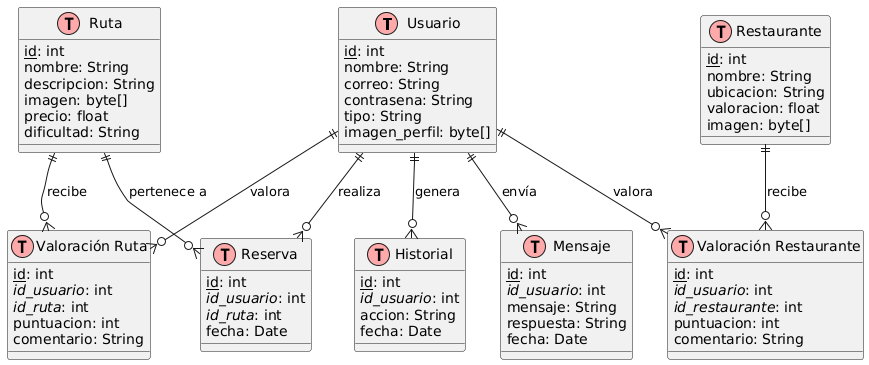

The diagram above was rendered by PlantUML. Its source (embedded in the PNG):
@startuml
' Configuración general
!define Table(name,desc) class name as "desc" << (T,#FFAAAA) >>
!define PrimaryKey(field) <u>field</u>
!define ForeignKey(field) <i>field</i>

' Entidades
Table(Usuario, "Usuario") {
    PrimaryKey(id): int
    nombre: String
    correo: String
    contrasena: String
    tipo: String
    imagen_perfil: byte[]
}

Table(Ruta, "Ruta") {
    PrimaryKey(id): int
    nombre: String
    descripcion: String
    imagen: byte[]
    precio: float
    dificultad: String
}

Table(Restaurante, "Restaurante") {
    PrimaryKey(id): int
    nombre: String
    ubicacion: String
    valoracion: float
    imagen: byte[]
}

Table(Reserva, "Reserva") {
    PrimaryKey(id): int
    ForeignKey(id_usuario): int
    ForeignKey(id_ruta): int
    fecha: Date
}

Table(ValoracionRuta, "Valoración Ruta") {
    PrimaryKey(id): int
    ForeignKey(id_usuario): int
    ForeignKey(id_ruta): int
    puntuacion: int
    comentario: String
}

Table(ValoracionRestaurante, "Valoración Restaurante") {
    PrimaryKey(id): int
    ForeignKey(id_usuario): int
    ForeignKey(id_restaurante): int
    puntuacion: int
    comentario: String
}

Table(Historial, "Historial") {
    PrimaryKey(id): int
    ForeignKey(id_usuario): int
    accion: String
    fecha: Date
}

Table(Mensaje, "Mensaje") {
    PrimaryKey(id): int
    ForeignKey(id_usuario): int
    mensaje: String
    respuesta: String
    fecha: Date
}

' Relaciones
Usuario ||--o{ Reserva : realiza
Ruta ||--o{ Reserva : pertenece a

Usuario ||--o{ ValoracionRuta : valora
Ruta ||--o{ ValoracionRuta : recibe

Usuario ||--o{ ValoracionRestaurante : valora
Restaurante ||--o{ ValoracionRestaurante : recibe

Usuario ||--o{ Historial : genera
Usuario ||--o{ Mensaje : envía
@enduml